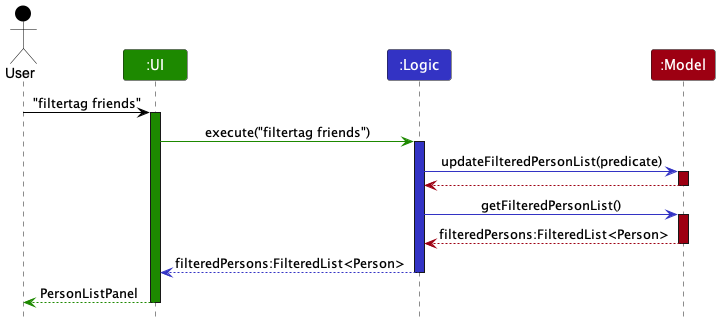

The diagram above was rendered by PlantUML. Its source (embedded in the PNG):
@startuml
'https://plantuml.com/sequence-diagram
!include style.puml

Actor User as user USER_COLOR
Participant ":UI" as ui UI_COLOR
Participant ":Logic" as logic LOGIC_COLOR
Participant ":Model" as model MODEL_COLOR


user -[USER_COLOR]> ui : "filtertag friends"
activate ui UI_COLOR

ui -[UI_COLOR]> logic : execute("filtertag friends")
activate logic LOGIC_COLOR

logic -[LOGIC_COLOR]> model : updateFilteredPersonList(predicate)
activate model MODEL_COLOR

model --[MODEL_COLOR]> logic
deactivate model

logic -[LOGIC_COLOR]> model : getFilteredPersonList()
activate model MODEL_COLOR

model --[MODEL_COLOR]> logic : filteredPersons:FilteredList<Person>
deactivate model

logic --[LOGIC_COLOR]> ui : filteredPersons:FilteredList<Person>
deactivate logic

ui --[UI_COLOR]> user : PersonListPanel
deactivate ui
@enduml